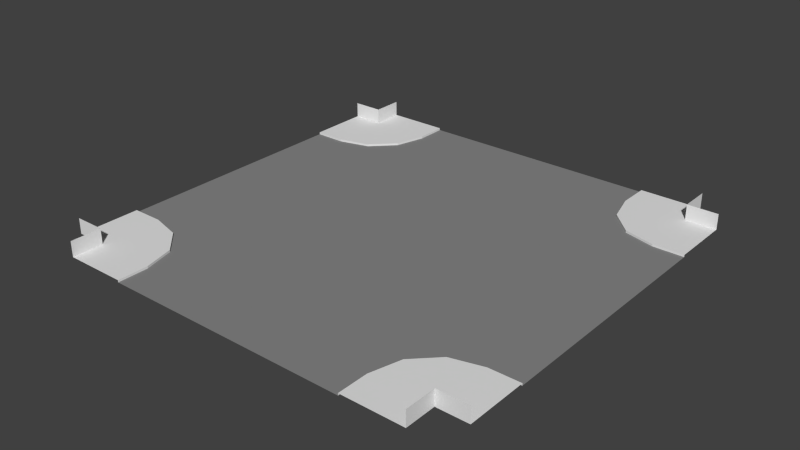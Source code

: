 # Source: cross_straight.blend  (saved by Blender 2.79.0; exported with 4.5.12 LTS)
import bpy
from mathutils import Matrix  # noqa: F401  (used for matrix-valued properties, if any)

bpy.ops.wm.read_factory_settings(use_empty=True)
scene = bpy.context.scene
scene.name = 'Scene'

# ---- collections
col_collection_1 = bpy.data.collections.new('Collection 1'); scene.collection.children.link(col_collection_1)

# ---- materials (node trees are filled in below, after node groups)
mat_grey___eeeeee = bpy.data.materials.new('grey [#eeeeee]')
mat_grey___eeeeee.alpha_threshold = 0.0
mat_grey___eeeeee.use_transparent_shadow = False
mat_grey___eeeeee.roughness = 0.5
mat_asphalt = bpy.data.materials.new('asphalt')
mat_asphalt.alpha_threshold = 0.0
mat_asphalt.use_transparent_shadow = False
mat_asphalt.diffuse_color = (0.2462, 0.2462, 0.2462, 1.0)
mat_asphalt.roughness = 0.5
mat_asphalt.specular_intensity = 0.0

# ---- material node trees

# ---- world
world_world = bpy.data.worlds.new('World'); scene.world = world_world
world_world.color = (0.05088, 0.05088, 0.05088)
world_world.use_sun_shadow = False
world_world.sun_shadow_jitter_overblur = 0.0
world_world.cycles.sampling_method = 'NONE'
world_world.cycles.sample_map_resolution = 256

# ---- meshes
me_plane = bpy.data.meshes.new('Plane')
me_plane.from_pydata([(1.0, 7.0, 0.06937), (3.0, 7.0, 0.06937), (3.0, 7.0, 0.0), (5.0, 7.0, 0.0), (7.0, 7.0, 0.0), (3.0, -6.0, 0.06937), (3.0, -6.0, 0.0), (5.0, -6.0, 0.0), (7.0, -6.0, 0.0), (2.0, -4.268, 0.0), (2.0, -4.268, 0.06937), (2.732, -5.0, 0.0), (2.732, -5.0, 0.06937), (3.0, -2.0, 0.0), (3.0, -4.0, 0.0), (3.0, 0.0, 0.0), (5.0, -2.0, 0.0), (5.0, -4.0, 0.0), (7.0, -4.0, 0.0), (7.0, -2.0, 0.0), (5.0, 0.0, 0.0), (7.0, 0.0, 0.0), (9.0, -6.0, 0.0), (11.0, -6.0, 0.0), (13.0, 4.0, 0.0), (11.0, -6.0, 0.06937), (13.0, -6.0, 0.06937), (13.0, -4.0, 0.06937), (13.0, -4.0, 0.0), (13.0, -2.0, 0.0), (13.0, 1.907e-06, 0.0), (11.27, -5.0, 0.0), (11.27, -5.0, 0.06937), (12.0, -4.268, 0.0), (12.0, -4.268, 0.06937), (9.0, -4.0, 0.0), (11.0, -4.0, 0.0), (9.0, -2.0, 0.0), (11.0, -2.0, 0.0), (11.0, 1.907e-06, 0.0), (9.0, 1.907e-06, 0.0), (13.0, 2.0, 0.0), (13.0, 4.0, 0.06937), (13.0, 6.0, 0.06937), (11.0, 6.0, 0.06937), (11.0, 6.0, 0.0), (9.0, 6.0, 0.0), (7.0, 6.0, 0.0), (12.0, 4.268, 0.0), (12.0, 4.268, 0.06937), (11.27, 5.0, 0.0), (11.27, 5.0, 0.06937), (11.0, 2.0, 0.0), (11.0, 4.0, 0.0), (9.0, 2.0, 0.0), (9.0, 4.0, 0.0), (7.0, 4.0, 0.0), (7.0, 2.0, 0.0), (5.0, 6.0, 0.0), (3.0, 6.0, 0.0), (3.0, 6.0, 0.06937), (9.0, 7.0, 0.0), (11.0, 7.0, 0.0), (11.0, 7.0, 0.06937), (13.0, 7.0, 0.06937), (2.732, 5.0, 0.0), (2.732, 5.0, 0.06937), (2.0, 4.268, 0.0), (2.0, 4.268, 0.06937), (5.0, 4.0, 0.0), (3.0, 4.0, 0.0), (5.0, 2.0, 0.0), (3.0, 2.0, 0.0), (0.0, -2.0, 0.0), (1.0, -2.0, 0.0), (0.0, -4.0, 0.0), (1.0, -4.0, 0.0), (0.0, 0.0, 0.0), (1.0, 0.0, 0.0), (0.0, -4.0, 0.06937), (1.0, -4.0, 0.06937), (0.0, -6.0, 0.06937), (1.0, -6.0, 0.06937), (1.0, 6.0, 0.06937), (1.907e-06, 6.0, 0.06937), (1.0, 4.0, 0.06937), (1.907e-06, 4.0, 0.06937), (1.0, 4.0, 0.0), (1.907e-06, 4.0, 0.0), (1.0, 2.0, 0.0), (1.907e-06, 2.0, 0.0), (3.0, -7.0, 0.06937), (3.0, -7.0, 0.0), (5.0, -7.0, 0.0), (7.0, -7.0, 0.0), (9.0, -7.0, 0.0), (11.0, -7.0, 0.0), (11.0, -7.0, 0.06937), (13.0, -7.0, 0.06937), (1.0, -7.0, 0.06937), (14.0, 4.0, 0.0), (14.0, -6.0, 0.06937), (14.0, -4.0, 0.06937), (14.0, -4.0, 0.0), (14.0, -2.0, 0.0), (14.0, 1.907e-06, 0.0), (14.0, 2.0, 0.0), (14.0, 4.0, 0.06937), (14.0, 6.0, 0.06937), (1.0, 7.0, 0.5728), (13.0, -6.0, 0.5728), (13.0, 6.0, 0.5728), (13.0, 7.0, 0.5728), (0.0, -6.0, 0.5728), (1.0, -6.0, 0.5728), (1.0, 6.0, 0.5728), (1.907e-06, 6.0, 0.5728), (13.0, -7.0, 0.5728), (1.0, -7.0, 0.5728), (14.0, -6.0, 0.5728), (14.0, 6.0, 0.5728)], [], [(8, 7, 93, 94), (9, 10, 12, 11), (6, 11, 12, 5), (23, 22, 95, 96), (25, 23, 96, 97), (26, 25, 97, 98), (22, 8, 94, 95), (5, 82, 99, 91), (7, 8, 18, 17), (15, 13, 16, 20), (6, 7, 17, 14), (13, 14, 17, 16), (20, 16, 19, 21), (16, 17, 18, 19), (6, 14, 11), (11, 14, 9), (45, 44, 63, 62), (23, 25, 32, 31), (31, 32, 34, 33), (28, 33, 34, 27), (26, 32, 25), (26, 34, 32), (26, 27, 34), (22, 23, 36, 35), (29, 30, 39, 38), (28, 29, 38, 36), (35, 36, 38, 37), (37, 38, 39, 40), (28, 36, 33), (33, 36, 31), (31, 36, 23), (8, 22, 35, 18), (18, 35, 37, 19), (19, 37, 40, 21), (24, 42, 49, 48), (48, 49, 51, 50), (45, 50, 51, 44), (43, 49, 42), (43, 51, 49), (43, 44, 51), (41, 24, 53, 52), (46, 47, 56, 55), (45, 46, 55, 53), (52, 53, 55, 54), (54, 55, 56, 57), (45, 53, 50), (50, 53, 48), (48, 53, 24), (59, 60, 66, 65), (65, 66, 68, 67), (44, 43, 64, 63), (46, 45, 62, 61), (47, 46, 61, 4), (59, 58, 3, 2), (58, 59, 70, 69), (60, 59, 2, 1), (69, 70, 72, 71), (58, 47, 4, 3), (67, 70, 65), (65, 70, 59), (47, 58, 69, 56), (56, 69, 71, 57), (30, 41, 52, 39), (39, 52, 54, 40), (40, 54, 57, 21), (83, 60, 1, 0), (71, 72, 15, 20), (57, 71, 20, 21), (73, 74, 78, 77), (74, 73, 75, 76), (76, 75, 79, 80), (80, 79, 81, 82), (88, 87, 85, 86), (86, 85, 83, 84), (90, 89, 87, 88), (77, 78, 89, 90), (76, 80, 10, 9), (82, 10, 80), (82, 12, 10), (82, 5, 12), (78, 74, 13, 15), (74, 76, 14, 13), (9, 14, 76), (87, 67, 68, 85), (83, 66, 60), (83, 68, 66), (83, 85, 68), (87, 89, 72, 70), (87, 70, 67), (89, 78, 15, 72), (7, 6, 92, 93), (6, 5, 91, 92), (41, 30, 105, 106), (43, 42, 107, 108), (24, 41, 106, 100), (30, 29, 104, 105), (29, 28, 103, 104), (27, 26, 101, 102), (28, 27, 102, 103), (42, 24, 100, 107), (101, 26, 110, 119), (43, 108, 120, 111), (26, 98, 117, 110), (99, 82, 114, 118), (84, 83, 115, 116), (82, 81, 113, 114), (83, 0, 109, 115), (64, 43, 111, 112)])
me_plane.polygons.foreach_set('material_index', [1, 0, 0, 1, 0, 0, 1, 0, 1, 1, 1, 1, 1, 1, 1, 1, 0, 0, 0, 0, 0, 0, 0, 1, 1, 1, 1, 1, 1, 1, 1, 1, 1, 1, 0, 0, 0, 0, 0, 0, 1, 1, 1, 1, 1, 1, 1, 1, 0, 0, 0, 1, 1, 1, 1, 0, 1, 1, 1, 1, 1, 1, 1, 1, 1, 0, 1, 1, 1, 1, 0, 0, 0, 0, 1, 1, 0, 0, 0, 0, 1, 1, 1, 0, 0, 0, 0, 1, 1, 1, 1, 0, 1, 0, 1, 1, 1, 0, 0, 0, 0, 0, 0, 0, 0, 0, 0, 0])
_uv = me_plane.uv_layers.new(name='UVMap')
_uv.uv.foreach_set('vector', [0.4388, 3.388, 1.413, 3.388, 1.413, 3.875, 0.4388, 3.875, 0.0, 0.0, 0.0, 0.0, 0.0, 0.0, 0.0, 0.0, 0.0, 0.0, 0.0, 0.0, 0.0, 0.0, 0.0, 0.0, -1.509, 3.388, -0.5351, 3.388, -0.5351, 3.875, -1.509, 3.875, 0.0, 0.0, 0.0, 0.0, 0.0, 0.0, 0.0, 0.0, 0.0, 0.0, 0.0, 0.0, 0.0, 0.0, 0.0, 0.0, -0.5351, 3.388, 0.4388, 3.388, 0.4388, 3.875, -0.5351, 3.875, 0.0, 0.0, 0.0, 0.0, 0.0, 0.0, 0.0, 0.0, 1.413, 3.388, 0.4388, 3.388, 0.4388, 2.414, 1.413, 2.414, 2.386, 0.4665, 2.386, 1.44, 1.413, 1.44, 1.413, 0.4665, 2.386, 3.388, 1.413, 3.388, 1.413, 2.414, 2.386, 2.414, 2.386, 1.44, 2.386, 2.414, 1.413, 2.414, 1.413, 1.44, 1.413, 0.4665, 1.413, 1.44, 0.4388, 1.44, 0.4388, 0.4665, 1.413, 1.44, 1.413, 2.414, 0.4388, 2.414, 0.4388, 1.44, 2.386, 3.388, 2.386, 2.414, 2.517, 2.901, 2.517, 2.901, 2.386, 2.414, 2.873, 2.545, 0.0, 0.0, 0.0, 0.0, 0.0, 0.0, 0.0, 0.0, 0.0, 0.0, 0.0, 0.0, 0.0, 0.0, 0.0, 0.0, 0.0, 0.0, 0.0, 0.0, 0.0, 0.0, 0.0, 0.0, 0.0, 0.0, 0.0, 0.0, 0.0, 0.0, 0.0, 0.0, 0.0, 0.0, 0.0, 0.0, 0.0, 0.0, 0.0, 0.0, 0.0, 0.0, 0.0, 0.0, 0.0, 0.0, 0.0, 0.0, 0.0, 0.0, -0.5351, 3.388, -1.509, 3.388, -1.509, 2.414, -0.5351, 2.414, -2.483, 1.44, -2.483, 0.4665, -1.509, 0.4665, -1.509, 1.44, -2.483, 2.414, -2.483, 1.44, -1.509, 1.44, -1.509, 2.414, -0.5351, 2.414, -1.509, 2.414, -1.509, 1.44, -0.5351, 1.44, -0.5351, 1.44, -1.509, 1.44, -1.509, 0.4665, -0.5351, 0.4665, -2.483, 2.414, -1.509, 2.414, -1.996, 2.545, -1.996, 2.545, -1.509, 2.414, -1.639, 2.901, -1.639, 2.901, -1.509, 2.414, -1.509, 3.388, 0.4388, 3.388, -0.5351, 3.388, -0.5351, 2.414, 0.4388, 2.414, 0.4388, 2.414, -0.5351, 2.414, -0.5351, 1.44, 0.4388, 1.44, 0.4388, 1.44, -0.5351, 1.44, -0.5351, 0.4665, 0.4388, 0.4665, 0.0, 0.0, 0.0, 0.0, 0.0, 0.0, 0.0, 0.0, 0.0, 0.0, 0.0, 0.0, 0.0, 0.0, 0.0, 0.0, 0.0, 0.0, 0.0, 0.0, 0.0, 0.0, 0.0, 0.0, 0.0, 0.0, 0.0, 0.0, 0.0, 0.0, 0.0, 0.0, 0.0, 0.0, 0.0, 0.0, 0.0, 0.0, 0.0, 0.0, 0.0, 0.0, -2.483, -0.5073, -2.483, -1.481, -1.509, -1.481, -1.509, -0.5073, -0.5351, -2.455, 0.4388, -2.455, 0.4388, -1.481, -0.5351, -1.481, -1.509, -2.455, -0.5351, -2.455, -0.5351, -1.481, -1.509, -1.481, -1.509, -0.5073, -1.509, -1.481, -0.5351, -1.481, -0.5351, -0.5073, -0.5351, -0.5073, -0.5351, -1.481, 0.4388, -1.481, 0.4388, -0.5073, -1.509, -2.455, -1.509, -1.481, -1.639, -1.968, -1.639, -1.968, -1.509, -1.481, -1.996, -1.612, -1.996, -1.612, -1.509, -1.481, -2.483, -1.481, 0.0, 0.0, 0.0, 0.0, 0.0, 0.0, 0.0, 0.0, 0.0, 0.0, 0.0, 0.0, 0.0, 0.0, 0.0, 0.0, 0.0, 0.0, 0.0, 0.0, 0.0, 0.0, 0.0, 0.0, -0.5351, -2.455, -1.509, -2.455, -1.509, -2.942, -0.5351, -2.942, 0.4388, -2.455, -0.5351, -2.455, -0.5351, -2.942, 0.4388, -2.942, 2.386, -2.455, 1.413, -2.455, 1.413, -2.942, 2.386, -2.942, 1.413, -2.455, 2.386, -2.455, 2.386, -1.481, 1.413, -1.481, 0.0, 0.0, 0.0, 0.0, 0.0, 0.0, 0.0, 0.0, 1.413, -1.481, 2.386, -1.481, 2.386, -0.5073, 1.413, -0.5073, 1.413, -2.455, 0.4388, -2.455, 0.4388, -2.942, 1.413, -2.942, 2.873, -1.612, 2.386, -1.481, 2.517, -1.968, 2.517, -1.968, 2.386, -1.481, 2.386, -2.455, 0.4388, -2.455, 1.413, -2.455, 1.413, -1.481, 0.4388, -1.481, 0.4388, -1.481, 1.413, -1.481, 1.413, -0.5073, 0.4388, -0.5073, -2.483, 0.4665, -2.483, -0.5073, -1.509, -0.5073, -1.509, 0.4665, -1.509, 0.4665, -1.509, -0.5073, -0.5351, -0.5073, -0.5351, 0.4665, -0.5351, 0.4665, -0.5351, -0.5073, 0.4388, -0.5073, 0.4388, 0.4665, 0.0, 0.0, 0.0, 0.0, 0.0, 0.0, 0.0, 0.0, 1.413, -0.5073, 2.386, -0.5073, 2.386, 0.4665, 1.413, 0.4665, 0.4388, -0.5073, 1.413, -0.5073, 1.413, 0.4665, 0.4388, 0.4665, 3.847, 1.44, 3.36, 1.44, 3.36, 0.4665, 3.847, 0.4665, 3.36, 1.44, 3.847, 1.44, 3.847, 2.414, 3.36, 2.414, 3.36, 2.414, 3.847, 2.414, 3.847, 2.448, 3.36, 2.448, 0.0, 0.0, 0.0, 0.0, 0.0, 0.0, 0.0, 0.0, 0.0, 0.0, 0.0, 0.0, 0.0, 0.0, 0.0, 0.0, 0.0, 0.0, 0.0, 0.0, 0.0, 0.0, 0.0, 0.0, 3.847, -0.5073, 3.36, -0.5073, 3.36, -1.481, 3.847, -1.481, 3.847, 0.4665, 3.36, 0.4665, 3.36, -0.5073, 3.847, -0.5073, 0.0, 0.0, 0.0, 0.0, 0.0, 0.0, 0.0, 0.0, 0.0, 0.0, 0.0, 0.0, 0.0, 0.0, 0.0, 0.0, 0.0, 0.0, 0.0, 0.0, 0.0, 0.0, 0.0, 0.0, 0.0, 0.0, 3.36, 0.4665, 3.36, 1.44, 2.386, 1.44, 2.386, 0.4665, 3.36, 1.44, 3.36, 2.414, 2.386, 2.414, 2.386, 1.44, 2.873, 2.545, 2.386, 2.414, 3.36, 2.414, 0.0, 0.0, 0.0, 0.0, 0.0, 0.0, 0.0, 0.0, 0.0, 0.0, 0.0, 0.0, 0.0, 0.0, 0.0, 0.0, 0.0, 0.0, 0.0, 0.0, 0.0, 0.0, 0.0, 0.0, 0.0, 0.0, 3.36, -1.481, 3.36, -0.5073, 2.386, -0.5073, 2.386, -1.481, 3.36, -1.481, 2.386, -1.481, 2.873, -1.612, 3.36, -0.5073, 3.36, 0.4665, 2.386, 0.4665, 2.386, -0.5073, 1.413, 3.388, 2.386, 3.388, 2.386, 3.875, 1.413, 3.875, 0.0, 0.0, 0.0, 0.0, 0.0, 0.0, 0.0, 0.0, -2.483, -0.5073, -2.483, 0.4665, -2.97, 0.4665, -2.97, -0.5073, 0.0, 0.0, 0.0, 0.0, 0.0, 0.0, 0.0, 0.0, -2.483, -1.481, -2.483, -0.5073, -2.97, -0.5073, -2.97, -1.481, -2.483, 0.4665, -2.483, 1.44, -2.97, 1.44, -2.97, 0.4665, -2.483, 1.44, -2.483, 2.414, -2.97, 2.414, -2.97, 1.44, 0.0, 0.0, 0.0, 0.0, 0.0, 0.0, 0.0, 0.0, 0.0, 0.0, 0.0, 0.0, 0.0, 0.0, 0.0, 0.0, 0.0, 0.0, 0.0, 0.0, 0.0, 0.0, 0.0, 0.0, 0.0, 0.0, 0.0, 0.0, 0.0, 0.0, 0.0, 0.0, 0.0, 0.0, 0.0, 0.0, 0.0, 0.0, 0.0, 0.0, 0.0, 0.0, 0.0, 0.0, 0.0, 0.0, 0.0, 0.0, 0.0, 0.0, 0.0, 0.0, 0.0, 0.0, 0.0, 0.0, 0.0, 0.0, 0.0, 0.0, 0.0, 0.0, 0.0, 0.0, 0.0, 0.0, 0.0, 0.0, 0.0, 0.0, 0.0, 0.0, 0.0, 0.0, 0.0, 0.0, 0.0, 0.0, 0.0, 0.0, 0.0, 0.0, 0.0, 0.0, 0.0, 0.0, 0.0, 0.0])
me_plane.materials.append(mat_grey___eeeeee)
me_plane.materials.append(mat_asphalt)
me_plane.use_remesh_preserve_volume = False
me_plane.use_remesh_preserve_attributes = False
me_plane.use_mirror_vertex_groups = False
me_plane.update()

# ---- objects
ob_plane = bpy.data.objects.new('Plane', me_plane)

# ---- transforms, parenting, visibility, modifiers, constraints
ob_plane.location = (0.0, 0.0, 0.0)
ob_plane.show_texture_space = True
ob_plane.lineart.crease_threshold = 0.0

# ---- collection membership
col_collection_1.objects.link(ob_plane)

# ---- scene / render settings (as saved in the file)
scene.frame_start = 1; scene.frame_end = 250; scene.frame_set(1)
scene.render.engine = 'BLENDER_EEVEE_NEXT'
scene.render.resolution_percentage = 50
scene.render.dither_intensity = 0.0
scene.cycles.use_denoising = False
scene.cycles.samples = 10
scene.cycles.sampling_pattern = 'TABULATED_SOBOL'
scene.cycles.light_sampling_threshold = 0.0
scene.cycles.use_adaptive_sampling = False
scene.cycles.use_light_tree = False
scene.cycles.blur_glossy = 0.0
scene.cycles.pixel_filter_type = 'GAUSSIAN'
scene.cycles.sample_clamp_indirect = 0.0
scene.view_settings.view_transform = 'Standard'
bpy.context.view_layer.update()

# ---- added for rendering (the .blend has no active camera and no usable light): camera, sun
cam_auto = bpy.data.cameras.new('AutoCamera')
cam_auto.lens = 50.0
cam_auto.sensor_width = 36.0
cam_auto.clip_end = 1000.0
ob_auto_camera = bpy.data.objects.new('AutoCamera', cam_auto)
scene.collection.objects.link(ob_auto_camera)
ob_auto_camera.location = (25.3262, -21.9914, 14.9473)
ob_auto_camera.rotation_euler = (1.09748, -7.21219e-08, 0.694738)
scene.camera = ob_auto_camera
light_auto_sun = bpy.data.lights.new('AutoSun', 'SUN')
light_auto_sun.energy = 3.0
light_auto_sun.angle = 0.0523599
ob_auto_sun = bpy.data.objects.new('AutoSun', light_auto_sun)
scene.collection.objects.link(ob_auto_sun)
ob_auto_sun.rotation_euler = (0.872665, 0.174533, 0.523599)
bpy.context.view_layer.update()
